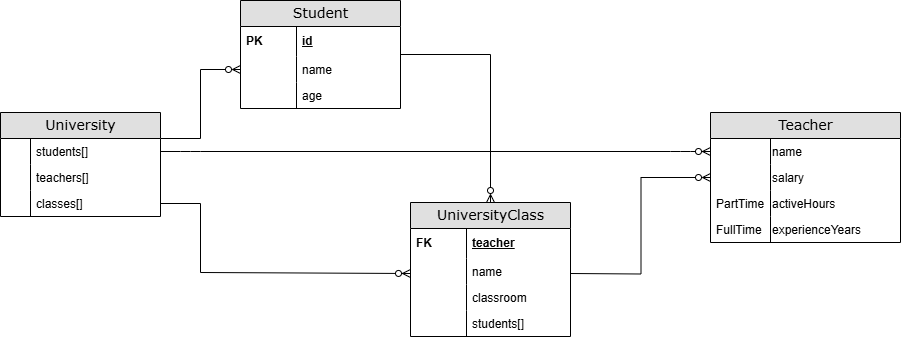

The diagram above was exported from draw.io. Its source (the exported page's mxGraphModel, read from the mxfile embedded in the PNG):
<mxGraphModel dx="1434" dy="772" grid="1" gridSize="10" guides="1" tooltips="1" connect="1" arrows="1" fold="1" page="1" pageScale="1" pageWidth="1100" pageHeight="850" background="none" math="0" shadow="0">
  <root>
    <mxCell id="0" />
    <mxCell id="1" parent="0" />
    <mxCell id="JbZHaKcTLlnOKX8jhfAE-6" style="edgeStyle=orthogonalEdgeStyle;rounded=0;orthogonalLoop=1;jettySize=auto;html=1;exitX=1;exitY=0.25;exitDx=0;exitDy=0;entryX=0;entryY=0.5;entryDx=0;entryDy=0;endArrow=ERzeroToMany;endFill=0;" edge="1" parent="1" source="2e49270ec7c68f3f-30" target="2e49270ec7c68f3f-46">
      <mxGeometry relative="1" as="geometry" />
    </mxCell>
    <mxCell id="2e49270ec7c68f3f-30" value="University" style="swimlane;html=1;fontStyle=0;childLayout=stackLayout;horizontal=1;startSize=26;fillColor=#e0e0e0;horizontalStack=0;resizeParent=1;resizeLast=0;collapsible=1;marginBottom=0;swimlaneFillColor=#ffffff;align=center;rounded=0;shadow=0;comic=0;labelBackgroundColor=none;strokeWidth=1;fontFamily=Verdana;fontSize=14" parent="1" vertex="1">
      <mxGeometry x="110" y="350" width="160" height="104" as="geometry" />
    </mxCell>
    <mxCell id="2e49270ec7c68f3f-33" value="students[]" style="shape=partialRectangle;top=0;left=0;right=0;bottom=0;html=1;align=left;verticalAlign=top;fillColor=none;spacingLeft=34;spacingRight=4;whiteSpace=wrap;overflow=hidden;rotatable=0;points=[[0,0.5],[1,0.5]];portConstraint=eastwest;dropTarget=0;" parent="2e49270ec7c68f3f-30" vertex="1">
      <mxGeometry y="26" width="160" height="26" as="geometry" />
    </mxCell>
    <mxCell id="2e49270ec7c68f3f-34" value="" style="shape=partialRectangle;top=0;left=0;bottom=0;html=1;fillColor=none;align=left;verticalAlign=top;spacingLeft=4;spacingRight=4;whiteSpace=wrap;overflow=hidden;rotatable=0;points=[];portConstraint=eastwest;part=1;" parent="2e49270ec7c68f3f-33" vertex="1" connectable="0">
      <mxGeometry width="30" height="26" as="geometry" />
    </mxCell>
    <mxCell id="2e49270ec7c68f3f-35" value="teachers[]" style="shape=partialRectangle;top=0;left=0;right=0;bottom=0;html=1;align=left;verticalAlign=top;fillColor=none;spacingLeft=34;spacingRight=4;whiteSpace=wrap;overflow=hidden;rotatable=0;points=[[0,0.5],[1,0.5]];portConstraint=eastwest;dropTarget=0;" parent="2e49270ec7c68f3f-30" vertex="1">
      <mxGeometry y="52" width="160" height="26" as="geometry" />
    </mxCell>
    <mxCell id="2e49270ec7c68f3f-36" value="" style="shape=partialRectangle;top=0;left=0;bottom=0;html=1;fillColor=none;align=left;verticalAlign=top;spacingLeft=4;spacingRight=4;whiteSpace=wrap;overflow=hidden;rotatable=0;points=[];portConstraint=eastwest;part=1;" parent="2e49270ec7c68f3f-35" vertex="1" connectable="0">
      <mxGeometry width="30" height="26" as="geometry" />
    </mxCell>
    <mxCell id="2e49270ec7c68f3f-37" value="classes[]" style="shape=partialRectangle;top=0;left=0;right=0;bottom=0;html=1;align=left;verticalAlign=top;fillColor=none;spacingLeft=34;spacingRight=4;whiteSpace=wrap;overflow=hidden;rotatable=0;points=[[0,0.5],[1,0.5]];portConstraint=eastwest;dropTarget=0;" parent="2e49270ec7c68f3f-30" vertex="1">
      <mxGeometry y="78" width="160" height="26" as="geometry" />
    </mxCell>
    <mxCell id="2e49270ec7c68f3f-38" value="" style="shape=partialRectangle;top=0;left=0;bottom=0;html=1;fillColor=none;align=left;verticalAlign=top;spacingLeft=4;spacingRight=4;whiteSpace=wrap;overflow=hidden;rotatable=0;points=[];portConstraint=eastwest;part=1;" parent="2e49270ec7c68f3f-37" vertex="1" connectable="0">
      <mxGeometry width="30" height="26" as="geometry" />
    </mxCell>
    <mxCell id="2e49270ec7c68f3f-41" value="Student" style="swimlane;html=1;fontStyle=0;childLayout=stackLayout;horizontal=1;startSize=26;fillColor=#e0e0e0;horizontalStack=0;resizeParent=1;resizeLast=0;collapsible=1;marginBottom=0;swimlaneFillColor=#ffffff;align=center;rounded=0;shadow=0;comic=0;labelBackgroundColor=none;strokeWidth=1;fontFamily=Verdana;fontSize=14" parent="1" vertex="1">
      <mxGeometry x="350" y="238" width="160" height="108" as="geometry" />
    </mxCell>
    <mxCell id="2e49270ec7c68f3f-42" value="id" style="shape=partialRectangle;top=0;left=0;right=0;bottom=0;html=1;align=left;verticalAlign=middle;fillColor=none;spacingLeft=60;spacingRight=4;whiteSpace=wrap;overflow=hidden;rotatable=0;points=[[0,0.5],[1,0.5]];portConstraint=eastwest;dropTarget=0;fontStyle=5;" parent="2e49270ec7c68f3f-41" vertex="1">
      <mxGeometry y="26" width="160" height="30" as="geometry" />
    </mxCell>
    <mxCell id="2e49270ec7c68f3f-43" value="PK" style="shape=partialRectangle;fontStyle=1;top=0;left=0;bottom=0;html=1;fillColor=none;align=left;verticalAlign=middle;spacingLeft=4;spacingRight=4;whiteSpace=wrap;overflow=hidden;rotatable=0;points=[];portConstraint=eastwest;part=1;" parent="2e49270ec7c68f3f-42" vertex="1" connectable="0">
      <mxGeometry width="56" height="30" as="geometry" />
    </mxCell>
    <mxCell id="2e49270ec7c68f3f-46" value="name" style="shape=partialRectangle;top=0;left=0;right=0;bottom=0;html=1;align=left;verticalAlign=top;fillColor=none;spacingLeft=60;spacingRight=4;whiteSpace=wrap;overflow=hidden;rotatable=0;points=[[0,0.5],[1,0.5]];portConstraint=eastwest;dropTarget=0;" parent="2e49270ec7c68f3f-41" vertex="1">
      <mxGeometry y="56" width="160" height="26" as="geometry" />
    </mxCell>
    <mxCell id="2e49270ec7c68f3f-47" value="" style="shape=partialRectangle;top=0;left=0;bottom=0;html=1;fillColor=none;align=left;verticalAlign=top;spacingLeft=4;spacingRight=4;whiteSpace=wrap;overflow=hidden;rotatable=0;points=[];portConstraint=eastwest;part=1;" parent="2e49270ec7c68f3f-46" vertex="1" connectable="0">
      <mxGeometry width="56" height="26" as="geometry" />
    </mxCell>
    <mxCell id="JbZHaKcTLlnOKX8jhfAE-4" value="age" style="shape=partialRectangle;top=0;left=0;right=0;bottom=0;html=1;align=left;verticalAlign=top;fillColor=none;spacingLeft=60;spacingRight=4;whiteSpace=wrap;overflow=hidden;rotatable=0;points=[[0,0.5],[1,0.5]];portConstraint=eastwest;dropTarget=0;" vertex="1" parent="2e49270ec7c68f3f-41">
      <mxGeometry y="82" width="160" height="26" as="geometry" />
    </mxCell>
    <mxCell id="JbZHaKcTLlnOKX8jhfAE-5" value="" style="shape=partialRectangle;top=0;left=0;bottom=0;html=1;fillColor=none;align=left;verticalAlign=top;spacingLeft=4;spacingRight=4;whiteSpace=wrap;overflow=hidden;rotatable=0;points=[];portConstraint=eastwest;part=1;" vertex="1" connectable="0" parent="JbZHaKcTLlnOKX8jhfAE-4">
      <mxGeometry width="56" height="26" as="geometry" />
    </mxCell>
    <mxCell id="2e49270ec7c68f3f-64" value="Teacher" style="swimlane;html=1;fontStyle=0;childLayout=stackLayout;horizontal=1;startSize=26;fillColor=#e0e0e0;horizontalStack=0;resizeParent=1;resizeLast=0;collapsible=1;marginBottom=0;swimlaneFillColor=#ffffff;align=center;rounded=0;shadow=0;comic=0;labelBackgroundColor=none;strokeWidth=1;fontFamily=Verdana;fontSize=14" parent="1" vertex="1">
      <mxGeometry x="820" y="350" width="190" height="130" as="geometry" />
    </mxCell>
    <mxCell id="2e49270ec7c68f3f-69" value="name" style="shape=partialRectangle;top=0;left=0;right=0;bottom=0;html=1;align=left;verticalAlign=top;fillColor=none;spacingLeft=60;spacingRight=4;whiteSpace=wrap;overflow=hidden;rotatable=0;points=[[0,0.5],[1,0.5]];portConstraint=eastwest;dropTarget=0;" parent="2e49270ec7c68f3f-64" vertex="1">
      <mxGeometry y="26" width="190" height="26" as="geometry" />
    </mxCell>
    <mxCell id="2e49270ec7c68f3f-70" value="" style="shape=partialRectangle;top=0;left=0;bottom=0;html=1;fillColor=none;align=left;verticalAlign=top;spacingLeft=4;spacingRight=4;whiteSpace=wrap;overflow=hidden;rotatable=0;points=[];portConstraint=eastwest;part=1;" parent="2e49270ec7c68f3f-69" vertex="1" connectable="0">
      <mxGeometry width="60" height="26" as="geometry" />
    </mxCell>
    <mxCell id="JbZHaKcTLlnOKX8jhfAE-12" value="salary" style="shape=partialRectangle;top=0;left=0;right=0;bottom=0;html=1;align=left;verticalAlign=top;fillColor=none;spacingLeft=60;spacingRight=4;whiteSpace=wrap;overflow=hidden;rotatable=0;points=[[0,0.5],[1,0.5]];portConstraint=eastwest;dropTarget=0;" vertex="1" parent="2e49270ec7c68f3f-64">
      <mxGeometry y="52" width="190" height="26" as="geometry" />
    </mxCell>
    <mxCell id="JbZHaKcTLlnOKX8jhfAE-13" value="" style="shape=partialRectangle;top=0;left=0;bottom=0;html=1;fillColor=none;align=left;verticalAlign=top;spacingLeft=4;spacingRight=4;whiteSpace=wrap;overflow=hidden;rotatable=0;points=[];portConstraint=eastwest;part=1;" vertex="1" connectable="0" parent="JbZHaKcTLlnOKX8jhfAE-12">
      <mxGeometry width="60" height="26" as="geometry" />
    </mxCell>
    <mxCell id="JbZHaKcTLlnOKX8jhfAE-14" value="activeHours" style="shape=partialRectangle;top=0;left=0;right=0;bottom=0;html=1;align=left;verticalAlign=top;fillColor=none;spacingLeft=60;spacingRight=4;whiteSpace=wrap;overflow=hidden;rotatable=0;points=[[0,0.5],[1,0.5]];portConstraint=eastwest;dropTarget=0;" vertex="1" parent="2e49270ec7c68f3f-64">
      <mxGeometry y="78" width="190" height="26" as="geometry" />
    </mxCell>
    <mxCell id="JbZHaKcTLlnOKX8jhfAE-15" value="PartTime" style="shape=partialRectangle;top=0;left=0;bottom=0;html=1;fillColor=none;align=left;verticalAlign=top;spacingLeft=4;spacingRight=4;whiteSpace=wrap;overflow=hidden;rotatable=0;points=[];portConstraint=eastwest;part=1;" vertex="1" connectable="0" parent="JbZHaKcTLlnOKX8jhfAE-14">
      <mxGeometry width="60" height="26" as="geometry" />
    </mxCell>
    <mxCell id="JbZHaKcTLlnOKX8jhfAE-16" value="experienceYears" style="shape=partialRectangle;top=0;left=0;right=0;bottom=0;html=1;align=left;verticalAlign=top;fillColor=none;spacingLeft=60;spacingRight=4;whiteSpace=wrap;overflow=hidden;rotatable=0;points=[[0,0.5],[1,0.5]];portConstraint=eastwest;dropTarget=0;" vertex="1" parent="2e49270ec7c68f3f-64">
      <mxGeometry y="104" width="190" height="26" as="geometry" />
    </mxCell>
    <mxCell id="JbZHaKcTLlnOKX8jhfAE-17" value="FullTime" style="shape=partialRectangle;top=0;left=0;bottom=0;html=1;fillColor=none;align=left;verticalAlign=top;spacingLeft=4;spacingRight=4;whiteSpace=wrap;overflow=hidden;rotatable=0;points=[];portConstraint=eastwest;part=1;" vertex="1" connectable="0" parent="JbZHaKcTLlnOKX8jhfAE-16">
      <mxGeometry width="60" height="26" as="geometry" />
    </mxCell>
    <mxCell id="2e49270ec7c68f3f-71" value="UniversityClass" style="swimlane;html=1;fontStyle=0;childLayout=stackLayout;horizontal=1;startSize=26;fillColor=#e0e0e0;horizontalStack=0;resizeParent=1;resizeLast=0;collapsible=1;marginBottom=0;swimlaneFillColor=#ffffff;align=center;rounded=0;shadow=0;comic=0;labelBackgroundColor=none;strokeWidth=1;fontFamily=Verdana;fontSize=14" parent="1" vertex="1">
      <mxGeometry x="520" y="440" width="160" height="134" as="geometry" />
    </mxCell>
    <mxCell id="2e49270ec7c68f3f-72" value="teacher" style="shape=partialRectangle;top=0;left=0;right=0;bottom=0;html=1;align=left;verticalAlign=middle;fillColor=none;spacingLeft=60;spacingRight=4;whiteSpace=wrap;overflow=hidden;rotatable=0;points=[[0,0.5],[1,0.5]];portConstraint=eastwest;dropTarget=0;fontStyle=5;" parent="2e49270ec7c68f3f-71" vertex="1">
      <mxGeometry y="26" width="160" height="30" as="geometry" />
    </mxCell>
    <mxCell id="2e49270ec7c68f3f-73" value="FK" style="shape=partialRectangle;fontStyle=1;top=0;left=0;bottom=0;html=1;fillColor=none;align=left;verticalAlign=middle;spacingLeft=4;spacingRight=4;whiteSpace=wrap;overflow=hidden;rotatable=0;points=[];portConstraint=eastwest;part=1;" parent="2e49270ec7c68f3f-72" vertex="1" connectable="0">
      <mxGeometry width="56" height="30" as="geometry" />
    </mxCell>
    <mxCell id="2e49270ec7c68f3f-76" value="name" style="shape=partialRectangle;top=0;left=0;right=0;bottom=0;html=1;align=left;verticalAlign=top;fillColor=none;spacingLeft=60;spacingRight=4;whiteSpace=wrap;overflow=hidden;rotatable=0;points=[[0,0.5],[1,0.5]];portConstraint=eastwest;dropTarget=0;" parent="2e49270ec7c68f3f-71" vertex="1">
      <mxGeometry y="56" width="160" height="26" as="geometry" />
    </mxCell>
    <mxCell id="2e49270ec7c68f3f-77" value="" style="shape=partialRectangle;top=0;left=0;bottom=0;html=1;fillColor=none;align=left;verticalAlign=top;spacingLeft=4;spacingRight=4;whiteSpace=wrap;overflow=hidden;rotatable=0;points=[];portConstraint=eastwest;part=1;" parent="2e49270ec7c68f3f-76" vertex="1" connectable="0">
      <mxGeometry width="56" height="26" as="geometry" />
    </mxCell>
    <mxCell id="JbZHaKcTLlnOKX8jhfAE-8" value="classroom" style="shape=partialRectangle;top=0;left=0;right=0;bottom=0;html=1;align=left;verticalAlign=top;fillColor=none;spacingLeft=60;spacingRight=4;whiteSpace=wrap;overflow=hidden;rotatable=0;points=[[0,0.5],[1,0.5]];portConstraint=eastwest;dropTarget=0;" vertex="1" parent="2e49270ec7c68f3f-71">
      <mxGeometry y="82" width="160" height="26" as="geometry" />
    </mxCell>
    <mxCell id="JbZHaKcTLlnOKX8jhfAE-9" value="" style="shape=partialRectangle;top=0;left=0;bottom=0;html=1;fillColor=none;align=left;verticalAlign=top;spacingLeft=4;spacingRight=4;whiteSpace=wrap;overflow=hidden;rotatable=0;points=[];portConstraint=eastwest;part=1;" vertex="1" connectable="0" parent="JbZHaKcTLlnOKX8jhfAE-8">
      <mxGeometry width="56" height="26" as="geometry" />
    </mxCell>
    <mxCell id="JbZHaKcTLlnOKX8jhfAE-10" value="students[]" style="shape=partialRectangle;top=0;left=0;right=0;bottom=0;html=1;align=left;verticalAlign=top;fillColor=none;spacingLeft=60;spacingRight=4;whiteSpace=wrap;overflow=hidden;rotatable=0;points=[[0,0.5],[1,0.5]];portConstraint=eastwest;dropTarget=0;" vertex="1" parent="2e49270ec7c68f3f-71">
      <mxGeometry y="108" width="160" height="26" as="geometry" />
    </mxCell>
    <mxCell id="JbZHaKcTLlnOKX8jhfAE-11" value="" style="shape=partialRectangle;top=0;left=0;bottom=0;html=1;fillColor=none;align=left;verticalAlign=top;spacingLeft=4;spacingRight=4;whiteSpace=wrap;overflow=hidden;rotatable=0;points=[];portConstraint=eastwest;part=1;" vertex="1" connectable="0" parent="JbZHaKcTLlnOKX8jhfAE-10">
      <mxGeometry width="56" height="26" as="geometry" />
    </mxCell>
    <mxCell id="2e49270ec7c68f3f-78" value="" style="edgeStyle=entityRelationEdgeStyle;html=1;endArrow=ERzeroToMany;startArrow=none;labelBackgroundColor=none;fontFamily=Verdana;fontSize=14;entryX=0;entryY=0.5;exitX=1;exitY=0.5;startFill=0;entryDx=0;entryDy=0;" parent="1" source="2e49270ec7c68f3f-33" target="2e49270ec7c68f3f-69" edge="1">
      <mxGeometry width="100" height="100" relative="1" as="geometry">
        <mxPoint x="319.76470588235316" y="346.52941176470586" as="sourcePoint" />
        <mxPoint x="800" y="391" as="targetPoint" />
      </mxGeometry>
    </mxCell>
    <mxCell id="2e49270ec7c68f3f-79" value="" style="html=1;endArrow=ERzeroToMany;startArrow=none;labelBackgroundColor=none;fontFamily=Verdana;fontSize=14;entryX=0;entryY=0.5;exitX=1;exitY=0.5;startFill=0;rounded=0;" parent="1" source="2e49270ec7c68f3f-37" edge="1">
      <mxGeometry width="100" height="100" relative="1" as="geometry">
        <mxPoint x="329.76470588235316" y="356.52941176470586" as="sourcePoint" />
        <mxPoint x="520" y="511" as="targetPoint" />
        <Array as="points">
          <mxPoint x="310" y="441" />
          <mxPoint x="310" y="510" />
        </Array>
      </mxGeometry>
    </mxCell>
    <mxCell id="JbZHaKcTLlnOKX8jhfAE-1" style="edgeStyle=orthogonalEdgeStyle;rounded=0;orthogonalLoop=1;jettySize=auto;html=1;entryX=0;entryY=0.5;entryDx=0;entryDy=0;endArrow=ERzeroToMany;endFill=0;" edge="1" parent="1" target="2e49270ec7c68f3f-64">
      <mxGeometry relative="1" as="geometry">
        <mxPoint x="680" y="511" as="sourcePoint" />
      </mxGeometry>
    </mxCell>
    <mxCell id="JbZHaKcTLlnOKX8jhfAE-7" style="edgeStyle=orthogonalEdgeStyle;rounded=0;orthogonalLoop=1;jettySize=auto;html=1;entryX=0.5;entryY=0;entryDx=0;entryDy=0;endArrow=ERzeroToMany;endFill=0;" edge="1" parent="1" source="2e49270ec7c68f3f-41" target="2e49270ec7c68f3f-71">
      <mxGeometry relative="1" as="geometry" />
    </mxCell>
  </root>
</mxGraphModel>